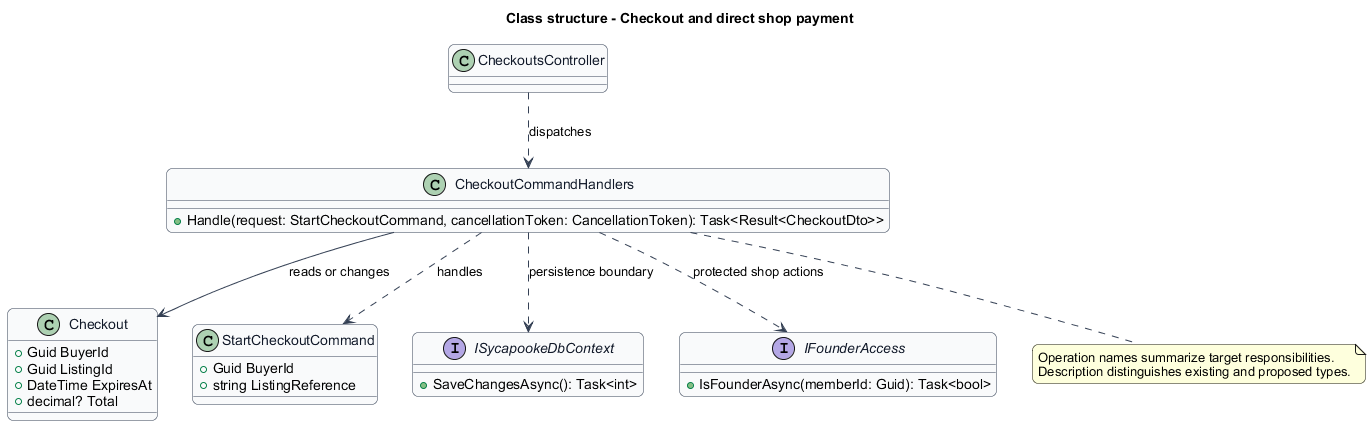

The diagram above was rendered by PlantUML. Its source (embedded in the PNG):
@startuml
skinparam backgroundColor #FFFFFF
skinparam shadowing false
skinparam roundcorner 12
skinparam defaultFontName Arial
skinparam ArrowColor #344054
title Class structure - Checkout and direct shop payment
skinparam class {
 BorderColor #344054
 FontColor #101828
 BackgroundColor #F9FAFB
}
class "CheckoutsController" as Entry {
}
class "CheckoutCommandHandlers" as Handler {
 +Handle(request: StartCheckoutCommand, cancellationToken: CancellationToken): Task<Result<CheckoutDto>>
}
class "Checkout" as Model {
 +Guid BuyerId
 +Guid ListingId
 +DateTime ExpiresAt
 +decimal? Total
}
class "StartCheckoutCommand" as Request {
 +Guid BuyerId
 +string ListingReference
}
Handler ..> Request : handles
Entry ..> Handler : dispatches
Handler --> Model : reads or changes
interface ISycapookeDbContext {
 +SaveChangesAsync(): Task<int>
}
Handler ..> ISycapookeDbContext : persistence boundary
interface IFounderAccess {
 +IsFounderAsync(memberId: Guid): Task<bool>
}
Handler ..> IFounderAccess : protected shop actions
note bottom of Handler
Operation names summarize target responsibilities.
Description distinguishes existing and proposed types.
end note
@enduml